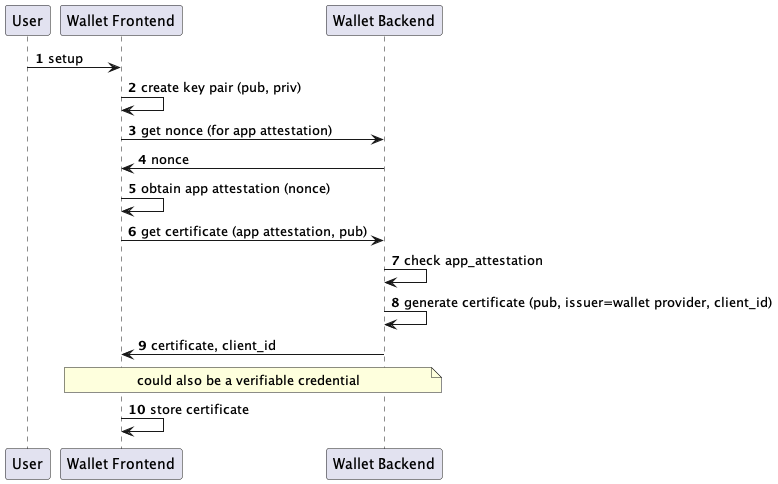

The diagram above was rendered by PlantUML. Its source (embedded in the PNG):
@startuml
autonumber
participant User as u
participant "Wallet Frontend" as w
participant "Wallet Backend" as b

u -> w : setup
w -> w : create key pair (pub, priv)
w -> b : get nonce (for app attestation)
b -> w : nonce
w -> w : obtain app attestation (nonce)
w -> b : get certificate (app attestation, pub)
b -> b : check app_attestation
b -> b : generate certificate (pub, issuer=wallet provider, client_id)
b -> w : certificate, client_id
note over w,b: could also be a verifiable credential
w -> w: store certificate
@enduml